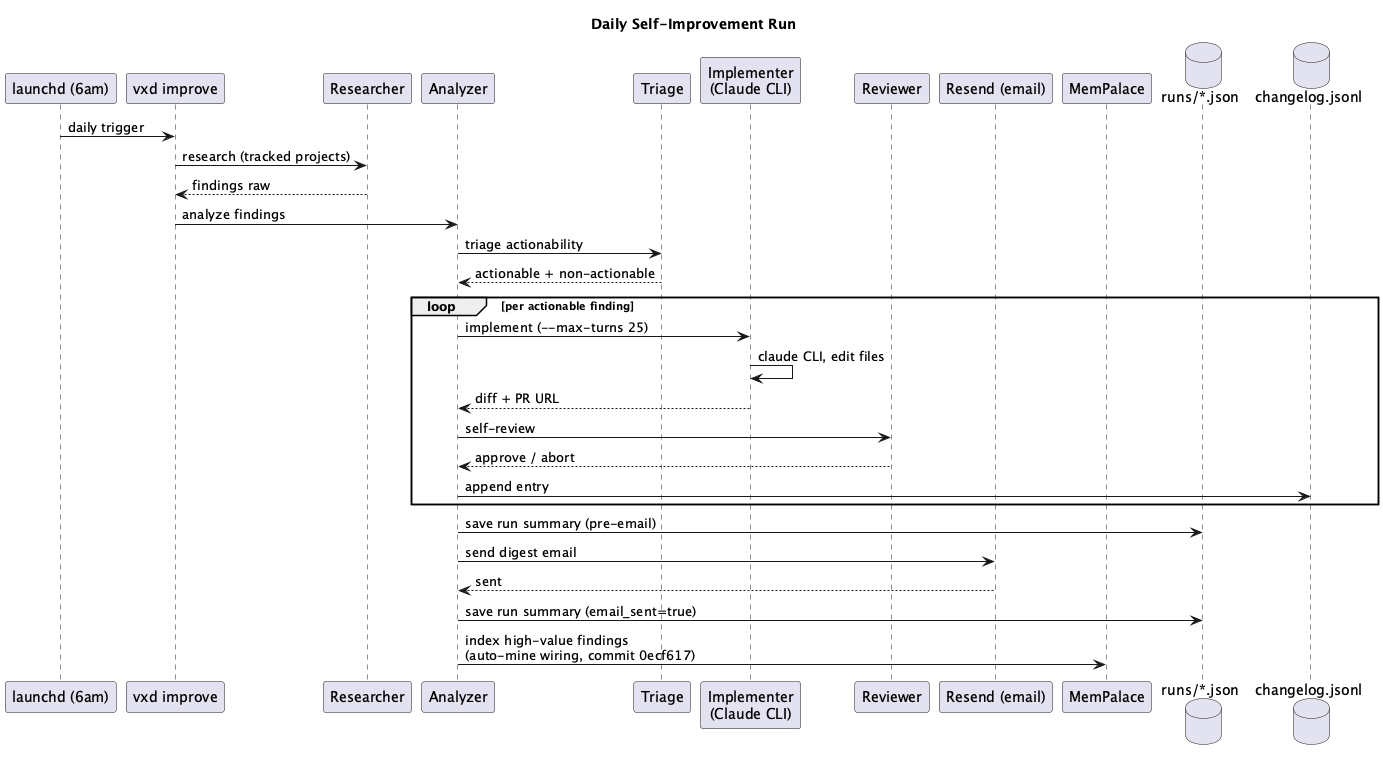

The diagram above was rendered by PlantUML. Its source (embedded in the PNG):
@startuml sequence-improve
title Daily Self-Improvement Run

participant "launchd (6am)" as CR
participant "vxd improve" as IM
participant "Researcher" as RS
participant "Analyzer" as AZ
participant "Triage" as TR
participant "Implementer\n(Claude CLI)" as IP
participant "Reviewer" as RV
participant "Resend (email)" as RE
participant "MemPalace" as MP
database "runs/*.json" as RJ
database "changelog.jsonl" as CL

CR -> IM : daily trigger
IM -> RS : research (tracked projects)
RS --> IM : findings raw

IM -> AZ : analyze findings
AZ -> TR : triage actionability
TR --> AZ : actionable + non-actionable

loop per actionable finding
    AZ -> IP : implement (--max-turns 25)
    IP -> IP : claude CLI, edit files
    IP --> AZ : diff + PR URL
    AZ -> RV : self-review
    RV --> AZ : approve / abort
    AZ -> CL : append entry
end

AZ -> RJ : save run summary (pre-email)
AZ -> RE : send digest email
RE --> AZ : sent
AZ -> RJ : save run summary (email_sent=true)

AZ -> MP : index high-value findings\n(auto-mine wiring, commit 0ecf617)

@enduml